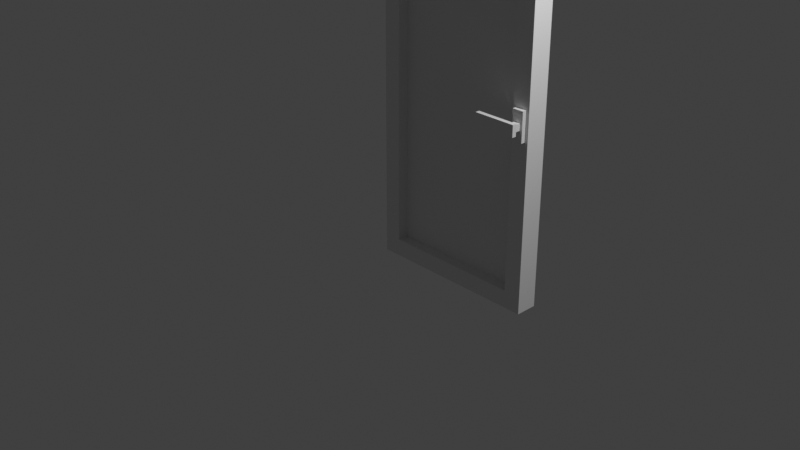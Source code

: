 # Source: multidecor_window_segment_door_open.blend  (saved by Blender 3.0.42; exported with 4.5.12 LTS)
import bpy
from mathutils import Matrix  # noqa: F401  (used for matrix-valued properties, if any)

bpy.ops.wm.read_factory_settings(use_empty=True)
scene = bpy.context.scene
scene.name = 'Scene'

# ---- collections
col_collection = bpy.data.collections.new('Collection'); scene.collection.children.link(col_collection)

# ---- materials (node trees are filled in below, after node groups)
mat_material = bpy.data.materials.new('Material')
mat_material.alpha_threshold = 0.0
mat_material.use_transparent_shadow = False
mat_material.line_color = (0.0, 0.0, 0.0, 1.0)
mat_material_001 = bpy.data.materials.new('Material.001')
mat_material_001.use_transparent_shadow = False

# ---- material node trees
mat_material.use_nodes = True; mat_material.node_tree.nodes.clear()
_N = mat_material.node_tree.nodes; _L = mat_material.node_tree.links
n0 = _N.new('ShaderNodeOutputMaterial'); n0.name = 'Material Output'; n0.location = (300, 300)
n1 = _N.new('ShaderNodeBsdfPrincipled'); n1.name = 'Principled BSDF'; n1.location = (10, 300)
n1.distribution = 'GGX'
n1.subsurface_method = 'RANDOM_WALK_SKIN'
n1.inputs[2].default_value = 0.4
n1.inputs[3].default_value = 1.45
n1.inputs[27].default_value = (0.0, 0.0, 0.0, 1.0)
n1.inputs[28].default_value = 1.0
_L.new(n1.outputs[0], n0.inputs[0])
n0.is_active_output = True
mat_material_001.use_nodes = True; mat_material_001.node_tree.nodes.clear()
_N = mat_material_001.node_tree.nodes; _L = mat_material_001.node_tree.links
n0 = _N.new('ShaderNodeBsdfPrincipled'); n0.name = 'Principled BSDF'; n0.location = (10, 300)
n0.distribution = 'GGX'
n0.subsurface_method = 'RANDOM_WALK_SKIN'
n0.inputs[3].default_value = 1.45
n0.inputs[27].default_value = (0.0, 0.0, 0.0, 1.0)
n0.inputs[28].default_value = 1.0
n1 = _N.new('ShaderNodeOutputMaterial'); n1.name = 'Material Output'; n1.location = (300, 300)
_L.new(n0.outputs[0], n1.inputs[0])
n1.is_active_output = True

# ---- world
world_world = bpy.data.worlds.new('World'); scene.world = world_world
world_world.use_nodes = True; world_world.node_tree.nodes.clear()
_N = world_world.node_tree.nodes; _L = world_world.node_tree.links
n0 = _N.new('ShaderNodeOutputWorld'); n0.name = 'World Output'; n0.location = (300, 300)
n1 = _N.new('ShaderNodeBackground'); n1.name = 'Background'; n1.location = (10, 300)
n1.inputs[0].default_value = (0.05088, 0.05088, 0.05088, 1.0)
_L.new(n1.outputs[0], n0.inputs[0])
n0.is_active_output = True
world_world.color = (0.05088, 0.05088, 0.05088)
world_world.use_sun_shadow = False
world_world.sun_shadow_jitter_overblur = 0.0

# ---- cameras
cam_camera = bpy.data.cameras.new('Camera')
cam_camera.clip_end = 100.0
cam_camera.ortho_scale = 7.314

# ---- lights
light_light = bpy.data.lights.new('Light', 'POINT')
light_light.transmission_factor = 0.0
light_light.energy = 1000.0
light_light.shadow_soft_size = 0.1
light_light.shadow_maximum_resolution = 0.006
light_light.use_absolute_resolution = True

# ---- meshes
me_cube = bpy.data.meshes.new('Cube')
me_cube.from_pydata([(1.0, 1.0, 3.0), (1.0, 1.0, -1.0), (1.0, 0.75, 3.0), (1.0, 0.75, -1.0), (-1.0, 1.0, 3.0), (-1.0, 1.0, -1.0), (-1.0, 0.75, 3.0), (-1.0, 0.75, -1.0), (0.8, 1.0, 2.8), (0.8, 1.0, -0.8), (0.8, 0.75, 2.8), (0.8, 0.75, -0.8), (-0.8, 1.0, 2.8), (-0.8, 1.0, -0.8), (-0.8, 0.75, 2.8), (-0.8, 0.75, -0.8), (-0.8, 0.875, -0.8), (0.8, 0.875, 2.8), (-0.8, 0.875, 2.8), (0.8, 0.875, -0.8), (0.9646, 0.75, 0.9067), (0.9646, 0.7, 0.9067), (0.8354, 0.75, 0.9067), (0.8354, 0.7, 0.9067), (0.9646, 0.75, 1.236), (0.9646, 0.7, 1.236), (0.8354, 0.75, 1.236), (0.8354, 0.7, 1.236), (0.8625, 0.6125, 1.034), (0.8625, 0.6125, 1.109), (0.8625, 0.7, 1.034), (0.8625, 0.7, 1.109), (0.9375, 0.6125, 1.034), (0.9375, 0.6125, 1.109), (0.9375, 0.7, 1.034), (0.9375, 0.7, 1.109), (0.4844, 0.6125, 1.006), (0.4844, 0.6125, 1.137), (0.9656, 0.6125, 1.006), (0.9656, 0.6125, 1.137), (0.4844, 0.5625, 1.006), (0.4844, 0.5625, 1.137), (0.9656, 0.5625, 1.137), (0.9656, 0.5625, 1.006)], [], [(0, 4, 6, 2), (16, 13, 12, 18), (7, 6, 4, 5), (5, 1, 3, 7), (1, 0, 2, 3), (17, 10, 14, 18), (16, 15, 11, 19), (19, 11, 10, 17), (6, 14, 10, 2), (7, 15, 14, 6), (3, 11, 15, 7), (2, 10, 11, 3), (0, 8, 12, 4), (1, 9, 8, 0), (5, 13, 9, 1), (4, 12, 13, 5), (9, 19, 17, 8), (13, 16, 19, 9), (8, 17, 18, 12), (15, 16, 18, 14), (19, 17, 18, 16), (20, 21, 23, 22), (22, 23, 27, 26), (26, 27, 25, 24), (24, 25, 21, 20), (27, 23, 21, 25), (28, 29, 31, 30), (34, 35, 33, 32), (30, 34, 32, 28), (35, 31, 29, 33), (38, 36, 37, 39), (43, 42, 41, 40), (39, 37, 41, 42), (38, 39, 42, 43), (36, 38, 43, 40), (37, 36, 40, 41)])
me_cube.polygons.foreach_set('material_index', [0, 0, 0, 0, 0, 0, 0, 0, 0, 0, 0, 0, 0, 0, 0, 0, 0, 0, 0, 0, 1, 0, 0, 0, 0, 0, 0, 0, 0, 0, 0, 0, 0, 0, 0, 0])
_uv = me_cube.uv_layers.new(name='UVMap')
_uv.uv.foreach_set('vector', [0.304, 0.3701, 0.304, 0.0001815, 0.3502, 0.0001815, 0.3502, 0.3701, 0.7031, 0.886, 0.7031, 0.9091, 0.03718, 0.9091, 0.03718, 0.886, 0.7401, 0.887, 0.0001815, 0.887, 0.0001814, 0.8408, 0.7401, 0.8408, 0.6224, 0.0001815, 0.6224, 0.3701, 0.5762, 0.3701, 0.5762, 0.0001815, 0.7401, 0.6739, 0.0001815, 0.6739, 0.0001815, 0.7202, 0.7401, 0.7202, 0.5157, 0.3332, 0.4925, 0.3332, 0.4925, 0.03718, 0.5157, 0.03718, 0.4107, 0.03718, 0.4338, 0.03718, 0.4338, 0.3332, 0.4107, 0.3332, 0.7031, 0.8856, 0.7031, 0.8625, 0.03718, 0.8625, 0.03718, 0.8856, 0.4029, 0.0001816, 0.4399, 0.03718, 0.4399, 0.3332, 0.4029, 0.3701, 0.7401, 0.9397, 0.7031, 0.9767, 0.03718, 0.9767, 0.0001816, 0.9397, 0.5235, 0.3701, 0.4865, 0.3332, 0.4865, 0.03718, 0.5235, 0.0001816, 0.0001815, 0.7728, 0.03718, 0.8098, 0.7031, 0.8098, 0.7401, 0.7728, 0.3566, 0.3701, 0.3196, 0.3332, 0.3196, 0.03718, 0.3566, 0.0001815, 0.7401, 0.7266, 0.7031, 0.6896, 0.03718, 0.6896, 0.0001815, 0.7266, 0.5697, 0.0001815, 0.6067, 0.03718, 0.6067, 0.3332, 0.5697, 0.3701, 0.0001815, 0.8935, 0.03718, 0.8565, 0.7031, 0.8565, 0.7401, 0.8935, 0.7031, 0.7423, 0.7031, 0.7191, 0.03718, 0.7192, 0.03718, 0.7423, 0.5541, 0.03718, 0.5772, 0.03718, 0.5772, 0.3332, 0.5541, 0.3332, 0.3723, 0.3332, 0.3492, 0.3332, 0.3492, 0.03718, 0.3723, 0.03718, 0.7031, 1.029, 0.7031, 1.052, 0.03718, 1.052, 0.03718, 1.029, 0.4445, 6.666e-05, 0.4445, 0.9999, 6.666e-05, 0.9999, 6.669e-05, 6.674e-05, 0.496, 0.4037, 0.4868, 0.4037, 0.4868, 0.3798, 0.496, 0.3798, 0.4341, 0.3178, 0.4341, 0.3271, 0.3732, 0.3271, 0.3732, 0.3178, 0.3113, 0.3798, 0.3205, 0.3798, 0.3205, 0.4037, 0.3113, 0.4037, 0.3732, 0.4656, 0.3732, 0.4563, 0.4341, 0.4563, 0.4341, 0.4656, 0.3732, 0.3798, 0.4341, 0.3798, 0.4341, 0.4037, 0.3732, 0.4037, 0.4964, 0.3983, 0.4964, 0.3844, 0.5126, 0.3844, 0.5126, 0.3983, 0.5126, 0.4121, 0.5126, 0.426, 0.4964, 0.426, 0.4964, 0.4121, 0.5126, 0.3983, 0.5126, 0.4121, 0.4964, 0.4121, 0.4964, 0.3983, 0.5126, 0.3705, 0.5126, 0.3844, 0.4964, 0.3844, 0.4964, 0.3705, 0.2965, 0.4688, 0.2965, 0.3798, 0.3208, 0.3798, 0.3208, 0.4688, 0.3543, 0.4688, 0.33, 0.4688, 0.33, 0.3798, 0.3543, 0.3798, 0.2681, 0.4688, 0.2681, 0.3798, 0.2774, 0.3798, 0.2774, 0.4688, 0.3543, 0.5307, 0.33, 0.5307, 0.33, 0.5215, 0.3543, 0.5215, 0.4162, 0.3798, 0.4162, 0.4688, 0.407, 0.4688, 0.407, 0.3798, 0.33, 0.3178, 0.3543, 0.3178, 0.3543, 0.3271, 0.33, 0.3271])
me_cube.materials.append(mat_material)
me_cube.materials.append(mat_material_001)
me_cube.use_remesh_preserve_volume = False
me_cube.use_remesh_preserve_attributes = False
me_cube.use_mirror_vertex_groups = False
me_cube.update()

# ---- objects
ob_cube = bpy.data.objects.new('Cube', me_cube)
ob_light = bpy.data.objects.new('Light', light_light)
ob_camera = bpy.data.objects.new('Camera', cam_camera)

# ---- transforms, parenting, visibility, modifiers, constraints
ob_cube.location = (0.0, 0.0, 0.0)
ob_cube.lock_rotations_4d = False
ob_cube.empty_display_type = 'ARROWS'
ob_cube.lineart.crease_threshold = 0.0
ob_light.location = (4.076, 1.005, 5.904)
ob_light.rotation_euler = (0.6503, 0.05522, 1.866)
ob_light.lock_rotations_4d = False
ob_light.empty_display_type = 'ARROWS'
ob_light.color = (0.0, 0.0, 0.0, 0.0)
ob_light.lineart.crease_threshold = 0.0
ob_camera.location = (7.359, -6.926, 4.958)
ob_camera.rotation_euler = (1.109, 0.0, 0.8149)
ob_camera.lock_rotations_4d = False
ob_camera.empty_display_type = 'ARROWS'
ob_camera.color = (0.0, 0.0, 0.0, 0.0)
ob_camera.display_type = 'WIRE'
ob_camera.lineart.crease_threshold = 0.0

# ---- collection membership
col_collection.objects.link(ob_cube)
col_collection.objects.link(ob_light)
col_collection.objects.link(ob_camera)

# ---- scene / render settings (as saved in the file)
scene.camera = ob_camera
scene.frame_start = 1; scene.frame_end = 250; scene.frame_set(1)
scene.render.engine = 'BLENDER_EEVEE_NEXT'
scene.cycles.sampling_pattern = 'TABULATED_SOBOL'
scene.cycles.use_light_tree = False
scene.view_settings.view_transform = 'Standard'
bpy.context.view_layer.update()
